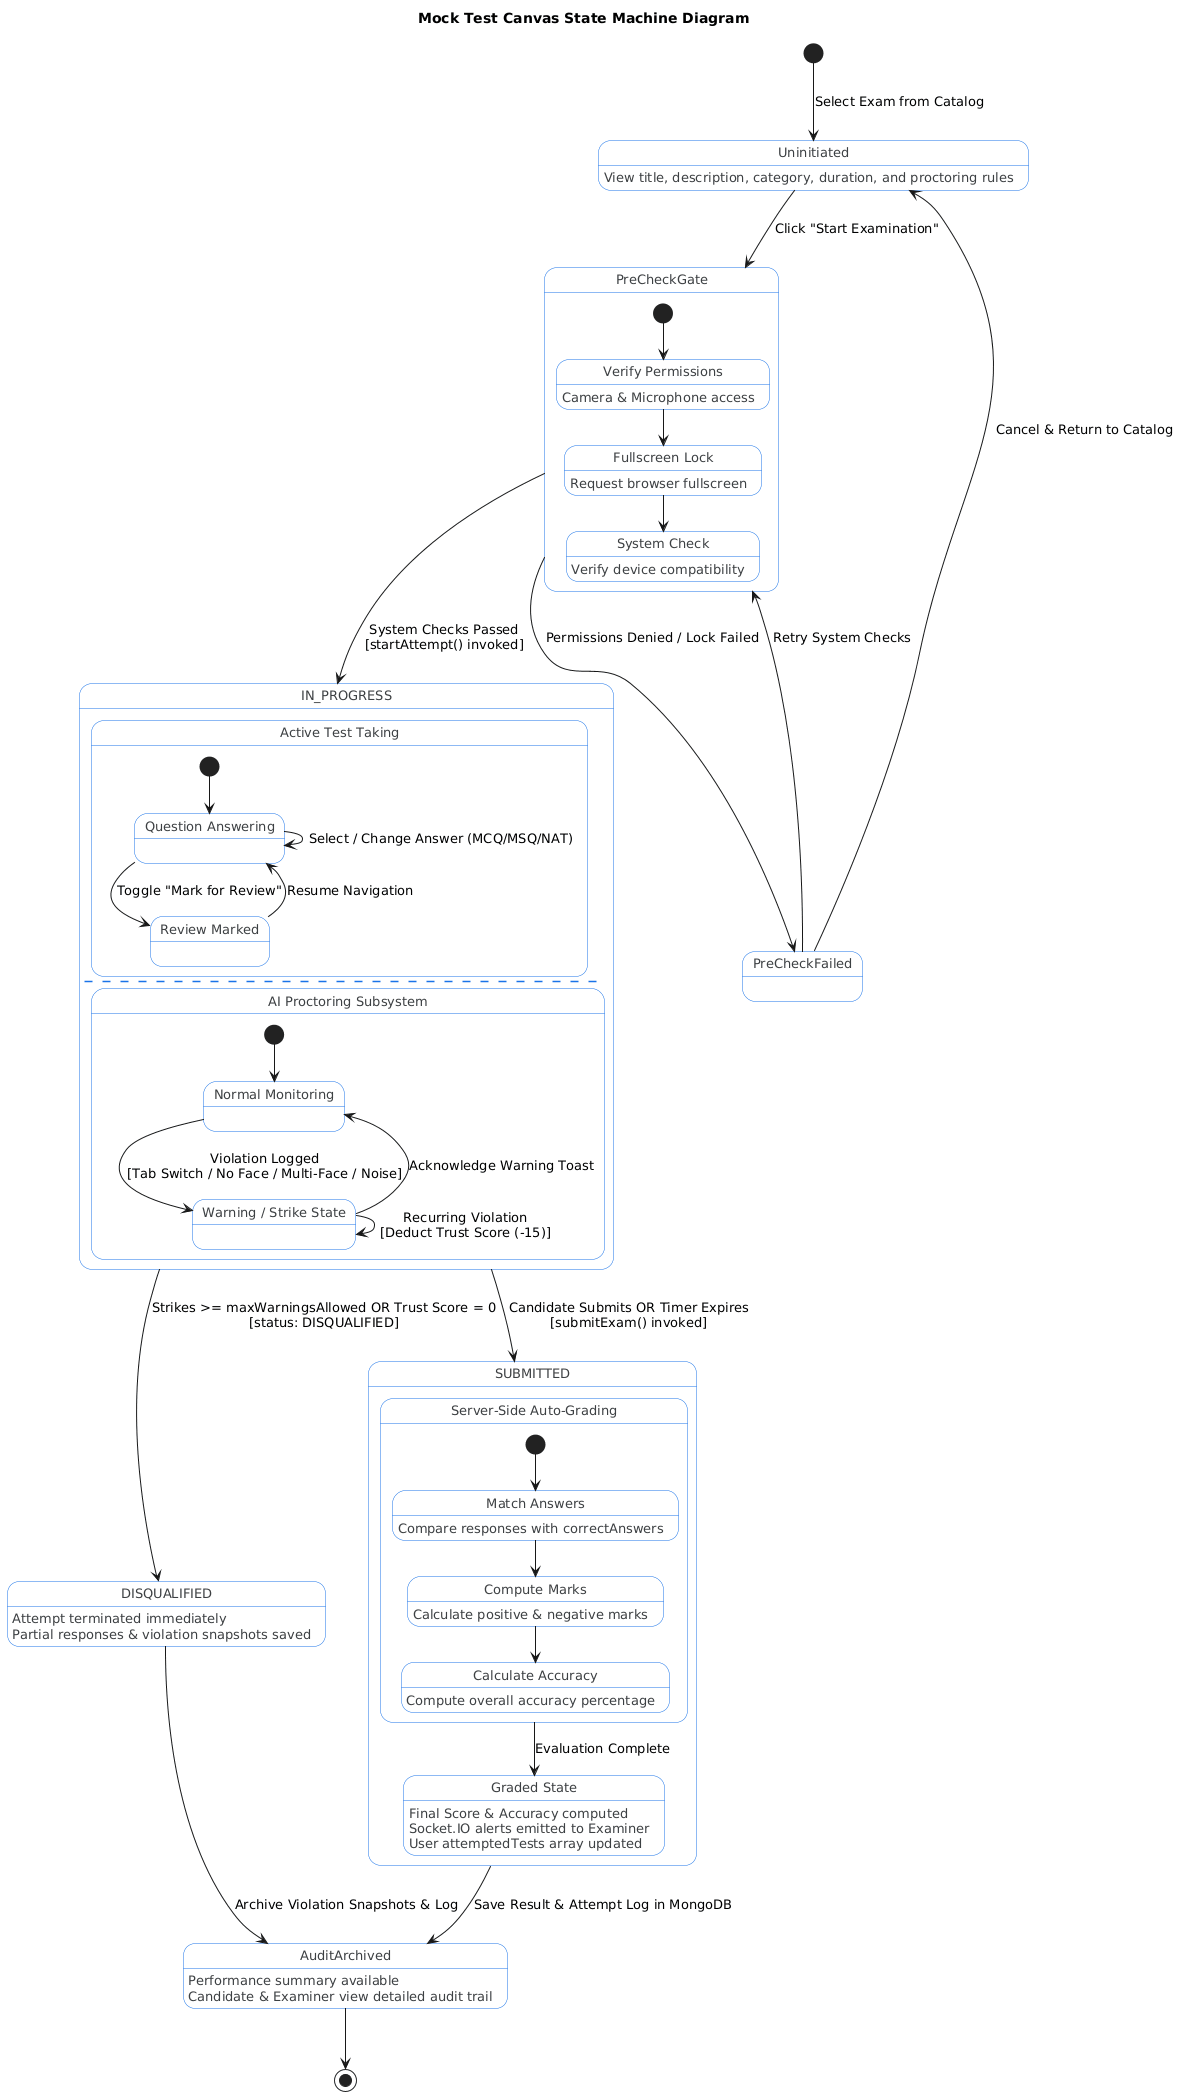

The diagram above was rendered by PlantUML. Its source (embedded in the PNG):
@startuml
title Mock Test Canvas State Machine Diagram
skinparam state {
    BackgroundColor #FFFFFF
    BorderColor #1A73E8
    StartColor #34A853
    EndColor #EA4335
    AttributeFontColor #3C4043
    FontSize 13
}
skinparam style strictuml

[*] --> Uninitiated : Select Exam from Catalog

state "Uninitiated" as Uninitiated
Uninitiated : View title, description, category, duration, and proctoring rules

Uninitiated --> PreCheckGate : Click "Start Examination"

state "PreCheckGate" as PreCheckGate {
    state "Verify Permissions" as VerifyPerms
    VerifyPerms : Camera & Microphone access
    state "Fullscreen Lock" as FullscreenLock
    FullscreenLock : Request browser fullscreen
    state "System Check" as SysCheck
    SysCheck : Verify device compatibility

    [*] --> VerifyPerms
    VerifyPerms --> FullscreenLock
    FullscreenLock --> SysCheck
}

PreCheckGate --> PreCheckFailed : Permissions Denied / Lock Failed
PreCheckFailed --> PreCheckGate : Retry System Checks
PreCheckFailed --> Uninitiated : Cancel & Return to Catalog

PreCheckGate --> IN_PROGRESS : System Checks Passed\n[startAttempt() invoked]

state "IN_PROGRESS" as IN_PROGRESS {
    state "Active Test Taking" as ActiveSession {
        [*] --> QuestionAnswering
        state "Question Answering" as QuestionAnswering
        state "Review Marked" as ReviewMarked
        QuestionAnswering --> QuestionAnswering : Select / Change Answer (MCQ/MSQ/NAT)
        QuestionAnswering --> ReviewMarked : Toggle "Mark for Review"
        ReviewMarked --> QuestionAnswering : Resume Navigation
    }

    --

    state "AI Proctoring Subsystem" as ProctoringMonitor {
        [*] --> NormalProctor
        state "Normal Monitoring" as NormalProctor
        state "Warning / Strike State" as WarningState

        NormalProctor --> WarningState : Violation Logged\n[Tab Switch / No Face / Multi-Face / Noise]
        WarningState --> NormalProctor : Acknowledge Warning Toast
        WarningState --> WarningState : Recurring Violation\n[Deduct Trust Score (-15)]
    }
}

IN_PROGRESS --> DISQUALIFIED : Strikes >= maxWarningsAllowed OR Trust Score = 0\n[status: DISQUALIFIED]

state "DISQUALIFIED" as DISQUALIFIED
DISQUALIFIED : Attempt terminated immediately
DISQUALIFIED : Partial responses & violation snapshots saved

IN_PROGRESS --> SUBMITTED : Candidate Submits OR Timer Expires\n[submitExam() invoked]

state "SUBMITTED" as SUBMITTED {
    state "Server-Side Auto-Grading" as GradingProcess {
        [*] --> MatchAnswers
        state "Match Answers" as MatchAnswers
        MatchAnswers : Compare responses with correctAnswers
        state "Compute Marks" as ComputeMarks
        ComputeMarks : Calculate positive & negative marks
        state "Calculate Accuracy" as CalculateAccuracy
        CalculateAccuracy : Compute overall accuracy percentage
        
        MatchAnswers --> ComputeMarks
        ComputeMarks --> CalculateAccuracy
    }

    GradingProcess --> Graded : Evaluation Complete

    state "Graded State" as Graded
    Graded : Final Score & Accuracy computed
    Graded : Socket.IO alerts emitted to Examiner
    Graded : User attemptedTests array updated
}

SUBMITTED --> AuditArchived : Save Result & Attempt Log in MongoDB

state "AuditArchived" as AuditArchived
AuditArchived : Performance summary available
AuditArchived : Candidate & Examiner view detailed audit trail

DISQUALIFIED --> AuditArchived : Archive Violation Snapshots & Log

AuditArchived --> [*]
@enduml